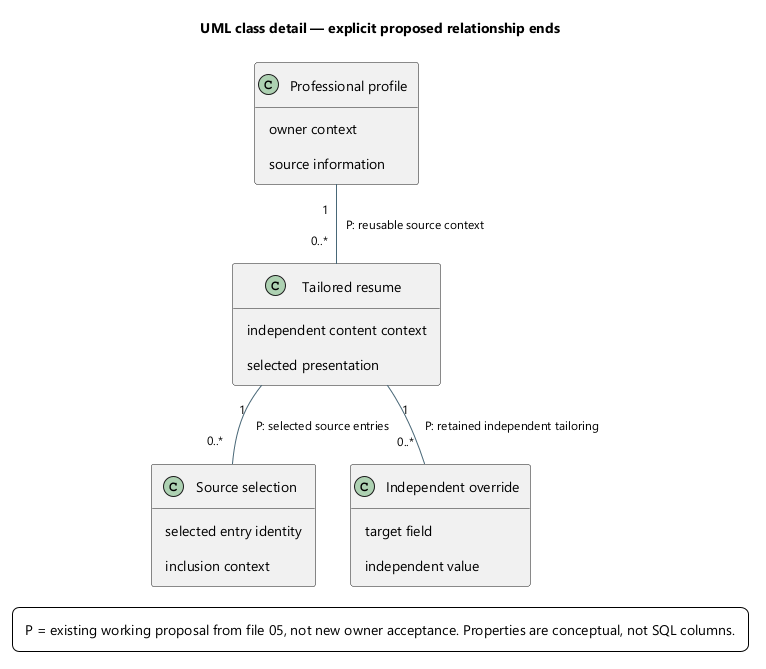

The diagram above was rendered by PlantUML. Its source (embedded in the PNG):
@startuml
' OWNER-MVP-2026-11-04 review: MVP core / cross-cutting. Core presentation/application/files or shared authority/recovery invariant remains applicable.
skinparam backgroundColor white
skinparam defaultFontName Segoe UI
skinparam defaultFontSize 14
skinparam shadowing false
skinparam ArrowColor #486777
skinparam ArrowFontSize 12
skinparam rectangleBackgroundColor #EEF5FA
skinparam rectangleBorderColor #486777
skinparam packageBackgroundColor #F7FAFC
skinparam packageBorderColor #486777
skinparam componentBackgroundColor #EEF5FA
skinparam noteBackgroundColor #FFF3DA
skinparam noteBorderColor #B59865
skinparam nodesep 35
skinparam ranksep 45
skinparam padding 8
title UML class detail — explicit proposed relationship ends
top to bottom direction
hide empty methods
class "Professional profile" as Profile {
 owner context
 source information
}
class "Tailored resume" as Resume {
 independent content context
 selected presentation
}
class "Source selection" as Selection {
 selected entry identity
 inclusion context
}
class "Independent override" as Override {
 target field
 independent value
}
Profile "1" -- "0..*" Resume : P: reusable source context
Resume "1" -- "0..*" Selection : P: selected source entries
Resume "1" -- "0..*" Override : P: retained independent tailoring

legend bottom
P = existing working proposal from file 05, not new owner acceptance. Properties are conceptual, not SQL columns.
endlegend
@enduml